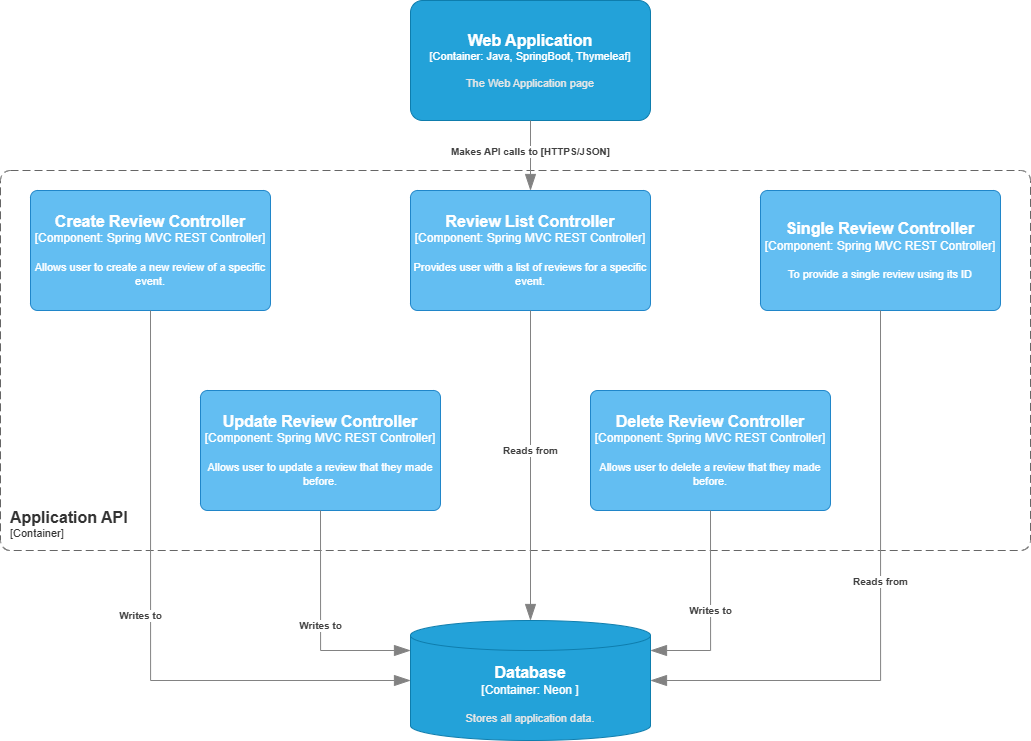

The diagram above was exported from draw.io. Its source (the exported page's mxGraphModel, read from the mxfile embedded in the PNG):
<mxGraphModel dx="3179" dy="958" grid="1" gridSize="10" guides="1" tooltips="1" connect="1" arrows="1" fold="1" page="1" pageScale="1" pageWidth="850" pageHeight="1100" math="0" shadow="0">
  <root>
    <mxCell id="0" />
    <mxCell id="1" parent="0" />
    <object placeholders="1" c4Name="Web Application" c4Type="Container" c4Technology="Java, SpringBoot, Thymeleaf" c4Description="The Web Application page" label="&lt;font style=&quot;font-size: 16px&quot;&gt;&lt;b&gt;%c4Name%&lt;/b&gt;&lt;/font&gt;&lt;div&gt;[%c4Type%: %c4Technology%]&lt;/div&gt;&lt;br&gt;&lt;div&gt;&lt;font style=&quot;font-size: 11px&quot;&gt;&lt;font color=&quot;#E6E6E6&quot;&gt;%c4Description%&lt;/font&gt;&lt;/div&gt;" id="7Ub9SYwZTdCJAp7vn-_Q-1">
      <mxCell style="rounded=1;whiteSpace=wrap;html=1;fontSize=11;labelBackgroundColor=none;fillColor=#23A2D9;fontColor=#ffffff;align=center;arcSize=10;strokeColor=#0E7DAD;metaEdit=1;resizable=0;points=[[0.25,0,0],[0.5,0,0],[0.75,0,0],[1,0.25,0],[1,0.5,0],[1,0.75,0],[0.75,1,0],[0.5,1,0],[0.25,1,0],[0,0.75,0],[0,0.5,0],[0,0.25,0]];" vertex="1" parent="1">
        <mxGeometry x="150" y="60" width="240" height="120" as="geometry" />
      </mxCell>
    </object>
    <object placeholders="1" c4Name="Review List Controller" c4Type="Component" c4Technology="Spring MVC REST Controller" c4Description="Provides user with a list of reviews for a specific event." label="&lt;font style=&quot;font-size: 16px&quot;&gt;&lt;b&gt;%c4Name%&lt;/b&gt;&lt;/font&gt;&lt;div&gt;[%c4Type%: %c4Technology%]&lt;/div&gt;&lt;br&gt;&lt;div&gt;&lt;font style=&quot;font-size: 11px&quot;&gt;%c4Description%&lt;/font&gt;&lt;/div&gt;" id="7Ub9SYwZTdCJAp7vn-_Q-2">
      <mxCell style="rounded=1;whiteSpace=wrap;html=1;labelBackgroundColor=none;fillColor=#63BEF2;fontColor=#ffffff;align=center;arcSize=6;strokeColor=#2086C9;metaEdit=1;resizable=0;points=[[0.25,0,0],[0.5,0,0],[0.75,0,0],[1,0.25,0],[1,0.5,0],[1,0.75,0],[0.75,1,0],[0.5,1,0],[0.25,1,0],[0,0.75,0],[0,0.5,0],[0,0.25,0]];" vertex="1" parent="1">
        <mxGeometry x="150" y="250" width="240" height="120" as="geometry" />
      </mxCell>
    </object>
    <object placeholders="1" c4Name="Single Review Controller" c4Type="Component" c4Technology="Spring MVC REST Controller" c4Description="To provide a single review using its ID" label="&lt;font style=&quot;font-size: 16px&quot;&gt;&lt;b&gt;%c4Name%&lt;/b&gt;&lt;/font&gt;&lt;div&gt;[%c4Type%: %c4Technology%]&lt;/div&gt;&lt;br&gt;&lt;div&gt;&lt;font style=&quot;font-size: 11px&quot;&gt;%c4Description%&lt;/font&gt;&lt;/div&gt;" id="7Ub9SYwZTdCJAp7vn-_Q-3">
      <mxCell style="rounded=1;whiteSpace=wrap;html=1;labelBackgroundColor=none;fillColor=#63BEF2;fontColor=#ffffff;align=center;arcSize=6;strokeColor=#2086C9;metaEdit=1;resizable=0;points=[[0.25,0,0],[0.5,0,0],[0.75,0,0],[1,0.25,0],[1,0.5,0],[1,0.75,0],[0.75,1,0],[0.5,1,0],[0.25,1,0],[0,0.75,0],[0,0.5,0],[0,0.25,0]];" vertex="1" parent="1">
        <mxGeometry x="500" y="250" width="240" height="120" as="geometry" />
      </mxCell>
    </object>
    <object placeholders="1" c4Name="Create Review Controller" c4Type="Component" c4Technology="Spring MVC REST Controller" c4Description="Allows user to create a new review of a specific event." label="&lt;font style=&quot;font-size: 16px&quot;&gt;&lt;b&gt;%c4Name%&lt;/b&gt;&lt;/font&gt;&lt;div&gt;[%c4Type%: %c4Technology%]&lt;/div&gt;&lt;br&gt;&lt;div&gt;&lt;font style=&quot;font-size: 11px&quot;&gt;%c4Description%&lt;/font&gt;&lt;/div&gt;" id="7Ub9SYwZTdCJAp7vn-_Q-4">
      <mxCell style="rounded=1;whiteSpace=wrap;html=1;labelBackgroundColor=none;fillColor=#63BEF2;fontColor=#ffffff;align=center;arcSize=6;strokeColor=#2086C9;metaEdit=1;resizable=0;points=[[0.25,0,0],[0.5,0,0],[0.75,0,0],[1,0.25,0],[1,0.5,0],[1,0.75,0],[0.75,1,0],[0.5,1,0],[0.25,1,0],[0,0.75,0],[0,0.5,0],[0,0.25,0]];" vertex="1" parent="1">
        <mxGeometry x="-230" y="250" width="240" height="120" as="geometry" />
      </mxCell>
    </object>
    <object placeholders="1" c4Name="Update Review Controller" c4Type="Component" c4Technology="Spring MVC REST Controller" c4Description="Allows user to update a review that they made before." label="&lt;font style=&quot;font-size: 16px&quot;&gt;&lt;b&gt;%c4Name%&lt;/b&gt;&lt;/font&gt;&lt;div&gt;[%c4Type%: %c4Technology%]&lt;/div&gt;&lt;br&gt;&lt;div&gt;&lt;font style=&quot;font-size: 11px&quot;&gt;%c4Description%&lt;/font&gt;&lt;/div&gt;" id="7Ub9SYwZTdCJAp7vn-_Q-5">
      <mxCell style="rounded=1;whiteSpace=wrap;html=1;labelBackgroundColor=none;fillColor=#63BEF2;fontColor=#ffffff;align=center;arcSize=6;strokeColor=#2086C9;metaEdit=1;resizable=0;points=[[0.25,0,0],[0.5,0,0],[0.75,0,0],[1,0.25,0],[1,0.5,0],[1,0.75,0],[0.75,1,0],[0.5,1,0],[0.25,1,0],[0,0.75,0],[0,0.5,0],[0,0.25,0]];" vertex="1" parent="1">
        <mxGeometry x="-60" y="450" width="240" height="120" as="geometry" />
      </mxCell>
    </object>
    <object placeholders="1" c4Name="Delete Review Controller" c4Type="Component" c4Technology="Spring MVC REST Controller" c4Description="Allows user to delete a review that they made before." label="&lt;font style=&quot;font-size: 16px&quot;&gt;&lt;b&gt;%c4Name%&lt;/b&gt;&lt;/font&gt;&lt;div&gt;[%c4Type%: %c4Technology%]&lt;/div&gt;&lt;br&gt;&lt;div&gt;&lt;font style=&quot;font-size: 11px&quot;&gt;%c4Description%&lt;/font&gt;&lt;/div&gt;" id="7Ub9SYwZTdCJAp7vn-_Q-6">
      <mxCell style="rounded=1;whiteSpace=wrap;html=1;labelBackgroundColor=none;fillColor=#63BEF2;fontColor=#ffffff;align=center;arcSize=6;strokeColor=#2086C9;metaEdit=1;resizable=0;points=[[0.25,0,0],[0.5,0,0],[0.75,0,0],[1,0.25,0],[1,0.5,0],[1,0.75,0],[0.75,1,0],[0.5,1,0],[0.25,1,0],[0,0.75,0],[0,0.5,0],[0,0.25,0]];" vertex="1" parent="1">
        <mxGeometry x="330" y="450" width="240" height="120" as="geometry" />
      </mxCell>
    </object>
    <object placeholders="1" c4Name="Application API" c4Type="ContainerScopeBoundary" c4Application="Container" label="&lt;font style=&quot;font-size: 16px&quot;&gt;&lt;b&gt;&lt;div style=&quot;text-align: left&quot;&gt;%c4Name%&lt;/div&gt;&lt;/b&gt;&lt;/font&gt;&lt;div style=&quot;text-align: left&quot;&gt;[%c4Application%]&lt;/div&gt;" id="7Ub9SYwZTdCJAp7vn-_Q-7">
      <mxCell style="rounded=1;fontSize=11;whiteSpace=wrap;html=1;dashed=1;arcSize=20;fillColor=none;strokeColor=#666666;fontColor=#333333;labelBackgroundColor=none;align=left;verticalAlign=bottom;labelBorderColor=none;spacingTop=0;spacing=10;dashPattern=8 4;metaEdit=1;rotatable=0;perimeter=rectanglePerimeter;noLabel=0;labelPadding=0;allowArrows=0;connectable=0;expand=0;recursiveResize=0;editable=1;pointerEvents=0;absoluteArcSize=1;points=[[0.25,0,0],[0.5,0,0],[0.75,0,0],[1,0.25,0],[1,0.5,0],[1,0.75,0],[0.75,1,0],[0.5,1,0],[0.25,1,0],[0,0.75,0],[0,0.5,0],[0,0.25,0]];" vertex="1" parent="1">
        <mxGeometry x="-260" y="230" width="1030" height="380" as="geometry" />
      </mxCell>
    </object>
    <object placeholders="1" c4Name="Database" c4Type="Container" c4Technology="Neon " c4Description="Stores all application data." label="&lt;font style=&quot;font-size: 16px&quot;&gt;&lt;b&gt;%c4Name%&lt;/b&gt;&lt;/font&gt;&lt;div&gt;[%c4Type%:&amp;nbsp;%c4Technology%]&lt;/div&gt;&lt;br&gt;&lt;div&gt;&lt;font style=&quot;font-size: 11px&quot;&gt;&lt;font color=&quot;#E6E6E6&quot;&gt;%c4Description%&lt;/font&gt;&lt;/div&gt;" id="7Ub9SYwZTdCJAp7vn-_Q-8">
      <mxCell style="shape=cylinder3;size=15;whiteSpace=wrap;html=1;boundedLbl=1;rounded=0;labelBackgroundColor=none;fillColor=#23A2D9;fontSize=12;fontColor=#ffffff;align=center;strokeColor=#0E7DAD;metaEdit=1;points=[[0.5,0,0],[1,0.25,0],[1,0.5,0],[1,0.75,0],[0.5,1,0],[0,0.75,0],[0,0.5,0],[0,0.25,0]];resizable=0;" vertex="1" parent="1">
        <mxGeometry x="150" y="680" width="240" height="120" as="geometry" />
      </mxCell>
    </object>
    <object placeholders="1" c4Type="Relationship" c4Description="Writes to" label="&lt;div style=&quot;text-align: left&quot;&gt;&lt;div style=&quot;text-align: center&quot;&gt;&lt;b&gt;%c4Description%&lt;/b&gt;&lt;/div&gt;" id="7Ub9SYwZTdCJAp7vn-_Q-9">
      <mxCell style="endArrow=blockThin;html=1;fontSize=10;fontColor=#404040;strokeWidth=1;endFill=1;strokeColor=#828282;elbow=vertical;metaEdit=1;endSize=14;startSize=14;jumpStyle=arc;jumpSize=16;rounded=0;edgeStyle=orthogonalEdgeStyle;exitX=0.5;exitY=1;exitDx=0;exitDy=0;exitPerimeter=0;entryX=0;entryY=0.25;entryDx=0;entryDy=0;entryPerimeter=0;" edge="1" parent="1" source="7Ub9SYwZTdCJAp7vn-_Q-5" target="7Ub9SYwZTdCJAp7vn-_Q-8">
        <mxGeometry width="240" relative="1" as="geometry">
          <mxPoint x="120" y="650" as="sourcePoint" />
          <mxPoint x="360" y="650" as="targetPoint" />
        </mxGeometry>
      </mxCell>
    </object>
    <object placeholders="1" c4Type="Relationship" c4Description="Writes to" label="&lt;div style=&quot;text-align: left&quot;&gt;&lt;div style=&quot;text-align: center&quot;&gt;&lt;b&gt;%c4Description%&lt;/b&gt;&lt;/div&gt;" id="7Ub9SYwZTdCJAp7vn-_Q-10">
      <mxCell style="endArrow=blockThin;html=1;fontSize=10;fontColor=#404040;strokeWidth=1;endFill=1;strokeColor=#828282;elbow=vertical;metaEdit=1;endSize=14;startSize=14;jumpStyle=arc;jumpSize=16;rounded=0;edgeStyle=orthogonalEdgeStyle;exitX=0.5;exitY=1;exitDx=0;exitDy=0;exitPerimeter=0;entryX=1;entryY=0.25;entryDx=0;entryDy=0;entryPerimeter=0;" edge="1" parent="1" source="7Ub9SYwZTdCJAp7vn-_Q-6" target="7Ub9SYwZTdCJAp7vn-_Q-8">
        <mxGeometry width="240" relative="1" as="geometry">
          <mxPoint x="70" y="580" as="sourcePoint" />
          <mxPoint x="270" y="680" as="targetPoint" />
        </mxGeometry>
      </mxCell>
    </object>
    <object placeholders="1" c4Type="Relationship" c4Description="Writes to" label="&lt;div style=&quot;text-align: left&quot;&gt;&lt;div style=&quot;text-align: center&quot;&gt;&lt;b&gt;%c4Description%&lt;/b&gt;&lt;/div&gt;" id="7Ub9SYwZTdCJAp7vn-_Q-11">
      <mxCell style="endArrow=blockThin;html=1;fontSize=10;fontColor=#404040;strokeWidth=1;endFill=1;strokeColor=#828282;elbow=vertical;metaEdit=1;endSize=14;startSize=14;jumpStyle=arc;jumpSize=16;rounded=0;edgeStyle=orthogonalEdgeStyle;exitX=0.5;exitY=1;exitDx=0;exitDy=0;exitPerimeter=0;entryX=0;entryY=0.5;entryDx=0;entryDy=0;entryPerimeter=0;" edge="1" parent="1" source="7Ub9SYwZTdCJAp7vn-_Q-4" target="7Ub9SYwZTdCJAp7vn-_Q-8">
        <mxGeometry x="-0.0303" y="-10" width="240" relative="1" as="geometry">
          <mxPoint x="460" y="580" as="sourcePoint" />
          <mxPoint x="270" y="680" as="targetPoint" />
          <Array as="points">
            <mxPoint x="-110" y="740" />
          </Array>
          <mxPoint as="offset" />
        </mxGeometry>
      </mxCell>
    </object>
    <object placeholders="1" c4Type="Relationship" c4Description="Reads from" label="&lt;div style=&quot;text-align: left&quot;&gt;&lt;div style=&quot;text-align: center&quot;&gt;&lt;b&gt;%c4Description%&lt;/b&gt;&lt;/div&gt;" id="7Ub9SYwZTdCJAp7vn-_Q-13">
      <mxCell style="endArrow=blockThin;html=1;fontSize=10;fontColor=#404040;strokeWidth=1;endFill=1;strokeColor=#828282;elbow=vertical;metaEdit=1;endSize=14;startSize=14;jumpStyle=arc;jumpSize=16;rounded=0;edgeStyle=orthogonalEdgeStyle;entryX=0.5;entryY=0;entryDx=0;entryDy=0;entryPerimeter=0;exitX=0.5;exitY=1;exitDx=0;exitDy=0;exitPerimeter=0;" edge="1" parent="1" source="7Ub9SYwZTdCJAp7vn-_Q-2" target="7Ub9SYwZTdCJAp7vn-_Q-8">
        <mxGeometry x="-0.0968" width="240" relative="1" as="geometry">
          <mxPoint x="260" y="370" as="sourcePoint" />
          <mxPoint x="280" y="690" as="targetPoint" />
          <Array as="points">
            <mxPoint x="270" y="370" />
            <mxPoint x="270" y="680" />
          </Array>
          <mxPoint as="offset" />
        </mxGeometry>
      </mxCell>
    </object>
    <object placeholders="1" c4Type="Relationship" c4Description="Reads from" label="&lt;div style=&quot;text-align: left&quot;&gt;&lt;div style=&quot;text-align: center&quot;&gt;&lt;b&gt;%c4Description%&lt;/b&gt;&lt;/div&gt;" id="7Ub9SYwZTdCJAp7vn-_Q-14">
      <mxCell style="endArrow=blockThin;html=1;fontSize=10;fontColor=#404040;strokeWidth=1;endFill=1;strokeColor=#828282;elbow=vertical;metaEdit=1;endSize=14;startSize=14;jumpStyle=arc;jumpSize=16;rounded=0;edgeStyle=orthogonalEdgeStyle;entryX=1;entryY=0.5;entryDx=0;entryDy=0;entryPerimeter=0;exitX=0.5;exitY=1;exitDx=0;exitDy=0;exitPerimeter=0;" edge="1" parent="1" source="7Ub9SYwZTdCJAp7vn-_Q-3" target="7Ub9SYwZTdCJAp7vn-_Q-8">
        <mxGeometry x="-0.0968" width="240" relative="1" as="geometry">
          <mxPoint x="280" y="380" as="sourcePoint" />
          <mxPoint x="280" y="690" as="targetPoint" />
          <Array as="points">
            <mxPoint x="620" y="740" />
          </Array>
          <mxPoint as="offset" />
        </mxGeometry>
      </mxCell>
    </object>
    <object placeholders="1" c4Type="Relationship" c4Description="Makes API calls to [HTTPS/JSON]" label="&lt;div style=&quot;text-align: left&quot;&gt;&lt;div style=&quot;text-align: center&quot;&gt;&lt;b&gt;%c4Description%&lt;/b&gt;&lt;/div&gt;" id="7Ub9SYwZTdCJAp7vn-_Q-16">
      <mxCell style="endArrow=blockThin;html=1;fontSize=10;fontColor=#404040;strokeWidth=1;endFill=1;strokeColor=#828282;elbow=vertical;metaEdit=1;endSize=14;startSize=14;jumpStyle=arc;jumpSize=16;rounded=0;edgeStyle=orthogonalEdgeStyle;exitX=0.5;exitY=1;exitDx=0;exitDy=0;exitPerimeter=0;entryX=0.5;entryY=0;entryDx=0;entryDy=0;entryPerimeter=0;" edge="1" parent="1" source="7Ub9SYwZTdCJAp7vn-_Q-1" target="7Ub9SYwZTdCJAp7vn-_Q-2">
        <mxGeometry x="-0.1111" width="240" relative="1" as="geometry">
          <mxPoint x="160" y="340" as="sourcePoint" />
          <mxPoint x="400" y="340" as="targetPoint" />
          <mxPoint as="offset" />
        </mxGeometry>
      </mxCell>
    </object>
  </root>
</mxGraphModel>